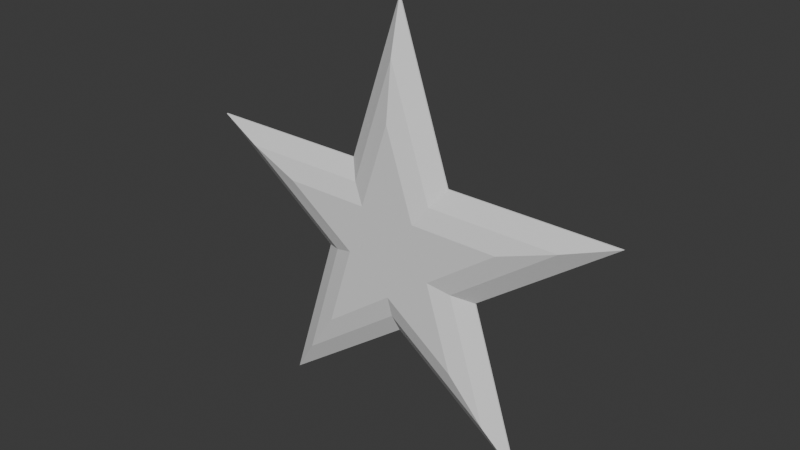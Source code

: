 # Source: Star.blend  (saved by Blender 4.0.36; exported with 4.5.12 LTS)
import bpy
from mathutils import Matrix  # noqa: F401  (used for matrix-valued properties, if any)

bpy.ops.wm.read_factory_settings(use_empty=True)
scene = bpy.context.scene
scene.name = 'Scene'

# ---- collections
col_collection = bpy.data.collections.new('Collection'); scene.collection.children.link(col_collection)

# ---- world
world_world = bpy.data.worlds.new('World'); scene.world = world_world
world_world.use_nodes = True; world_world.node_tree.nodes.clear()
_N = world_world.node_tree.nodes; _L = world_world.node_tree.links
n0 = _N.new('ShaderNodeOutputWorld'); n0.name = 'World Output'; n0.location = (300, 300)
n1 = _N.new('ShaderNodeBackground'); n1.name = 'Background'; n1.location = (10, 300)
n1.inputs[0].default_value = (0.05088, 0.05088, 0.05088, 1.0)
_L.new(n1.outputs[0], n0.inputs[0])
n0.is_active_output = True
world_world.color = (0.05088, 0.05088, 0.05088)
world_world.use_sun_shadow = False
world_world.sun_shadow_jitter_overblur = 0.0

# ---- meshes
me_cube_003 = bpy.data.meshes.new('Cube.003')
me_cube_003.from_pydata([(-0.07499, -0.01335, 1.047), (-0.1311, -0.02026, 1.113), (-0.07499, 0.01335, 1.047), (-0.1311, 0.02026, 1.113), (0.07499, -0.01335, 1.047), (0.1311, -0.02026, 1.113), (0.07499, 0.01335, 1.047), (0.1311, 0.02026, 1.113), (-0.08111, -0.02026, 0.9595), (-0.08111, 0.02026, 0.9595), (0.08111, -0.02026, 0.9595), (0.08111, 0.02026, 0.9595), (0.0, 0.02026, 1.04), (-0.0001831, 0.01335, 1.274), (0.0, -0.02026, 1.04), (-0.0001831, -0.01335, 1.274), (0.0, 0.01335, 0.9935), (0.0, -0.01335, 0.9935), (0.04635, 0.01335, 1.134), (0.02306, -0.02026, 1.04), (0.04778, -0.01335, 0.9585), (0.02306, 0.02026, 1.04), (0.04635, -0.01335, 1.134), (0.04778, 0.01335, 0.9585), (-0.02354, 0.02026, 1.04), (-0.04769, -0.01335, 1.134), (-0.04855, 0.01335, 0.9579), (-0.04769, 0.01335, 1.134), (-0.02354, -0.02026, 1.04), (-0.04855, -0.01335, 0.9579), (-0.09675, -0.0007133, 1.04), (-0.2508, -0.0007133, 1.153), (-0.2508, 0.0007133, 1.153), (-0.09675, 0.0007133, 1.04), (0.05977, 0.0007133, 1.153), (0.2508, 0.0007133, 1.153), (0.09675, 0.0007133, 1.04), (0.2508, -0.0007133, 1.153), (0.09675, -0.0007133, 1.04), (-0.06103, -0.0007133, 1.153), (-0.03756, 0.0007133, 0.9429), (-0.1544, 0.0007133, 0.8575), (0.03679, -0.0007133, 0.9435), (0.1544, -0.0007133, 0.8575), (-0.1544, -0.0007133, 0.8575), (0.1544, 0.0007133, 0.8575), (-0.06103, 0.0007133, 1.153), (0.0, 0.0007133, 1.332), (0.05977, -0.0007133, 1.153), (0.0, -0.0007133, 1.332), (0.03679, 0.0007133, 0.9435), (0.0, 0.0007133, 0.9704), (-0.03756, -0.0007133, 0.9429), (0.0, -0.0007133, 0.9704), (-0.051, -0.02026, 1.055), (-0.1939, -0.01335, 1.134), (-0.1939, 0.01335, 1.134), (-0.051, 0.02026, 1.055), (0.03156, 0.02026, 1.113), (0.1939, 0.01335, 1.134), (0.051, 0.02026, 1.055), (0.1939, -0.01335, 1.134), (0.051, -0.02026, 1.055), (-0.033, -0.02026, 1.113), (-0.06066, 0.02026, 0.9745), (-0.1195, 0.01335, 0.906), (0.05988, -0.02026, 0.9751), (0.1195, -0.01335, 0.906), (-0.1195, -0.01335, 0.906), (0.1195, 0.01335, 0.906), (-0.033, 0.02026, 1.113), (-0.0003849, 0.02026, 1.21), (0.03156, -0.02026, 1.113), (-0.0003849, -0.02026, 1.21), (0.05988, 0.02026, 0.9751), (0.0, 0.02026, 1.019), (-0.06066, -0.02026, 0.9745), (2.816e-09, -0.02026, 1.019)], [], [(30, 31, 32, 33), (21, 58, 7, 60), (36, 35, 37, 38), (28, 63, 1, 54), (28, 54, 8, 76), (46, 32, 31, 39), (50, 45, 43, 42), (21, 60, 11, 74), (30, 33, 41, 44), (36, 38, 43, 45), (24, 12, 75, 64), (40, 51, 53, 52), (34, 47, 49, 48), (19, 14, 77, 66), (19, 72, 73, 14), (24, 70, 71, 12), (62, 5, 72, 19), (62, 19, 66, 10), (35, 34, 48, 37), (12, 21, 74, 75), (51, 50, 42, 53), (12, 71, 58, 21), (57, 3, 70, 24), (41, 40, 52, 44), (57, 24, 64, 9), (47, 46, 39, 49), (14, 28, 76, 77), (14, 73, 63, 28), (0, 55, 31, 30), (56, 2, 33, 32), (59, 18, 34, 35), (6, 59, 35, 36), (61, 4, 38, 37), (55, 25, 39, 31), (65, 26, 40, 41), (67, 20, 42, 43), (68, 0, 30, 44), (4, 67, 43, 38), (69, 6, 36, 45), (2, 65, 41, 33), (13, 27, 46, 47), (15, 22, 48, 49), (16, 23, 50, 51), (17, 29, 52, 53), (18, 13, 47, 34), (20, 17, 53, 42), (22, 61, 37, 48), (23, 69, 45, 50), (25, 15, 49, 39), (26, 16, 51, 40), (27, 56, 32, 46), (29, 68, 44, 52), (54, 1, 55, 0), (3, 57, 2, 56), (7, 58, 18, 59), (60, 7, 59, 6), (5, 62, 4, 61), (1, 63, 25, 55), (9, 64, 26, 65), (10, 66, 20, 67), (8, 54, 0, 68), (62, 10, 67, 4), (11, 60, 6, 69), (57, 9, 65, 2), (71, 70, 27, 13), (73, 72, 22, 15), (75, 74, 23, 16), (77, 76, 29, 17), (58, 71, 13, 18), (66, 77, 17, 20), (72, 5, 61, 22), (74, 11, 69, 23), (63, 73, 15, 25), (64, 75, 16, 26), (70, 3, 56, 27), (76, 8, 68, 29)])
_uv = me_cube_003.uv_layers.new(name='UVMap')
_uv.uv.foreach_set('vector', [0.375, 0.0, 0.625, 0.0, 0.625, 0.25, 0.375, 0.25, 0.375, 0.4048, 0.5024, 0.3959, 0.5307, 0.4609, 0.375, 0.4452, 0.375, 0.5, 0.625, 0.5, 0.625, 0.75, 0.375, 0.75, 0.375, 0.9054, 0.5041, 0.8968, 0.5309, 0.9609, 0.375, 0.9452, 0.375, 0.9054, 0.375, 0.9452, 0.375, 0.954, 0.375, 0.9358, 0.7804, 0.5, 0.875, 0.5, 0.875, 0.75, 0.7804, 0.75, 0.2798, 0.5, 0.375, 0.5, 0.375, 0.75, 0.2798, 0.75, 0.375, 0.4048, 0.375, 0.4452, 0.375, 0.454, 0.375, 0.4351, 0.375, 0.0, 0.375, 0.25, 0.375, 0.25, 0.375, 0.0, 0.375, 0.5, 0.375, 0.75, 0.375, 0.75, 0.375, 0.5, 0.375, 0.3446, 0.375, 0.375, 0.375, 0.375, 0.375, 0.3166, 0.2196, 0.5, 0.25, 0.5, 0.25, 0.75, 0.2196, 0.75, 0.7202, 0.5, 0.75, 0.5, 0.75, 0.75, 0.7202, 0.75, 0.375, 0.8452, 0.375, 0.875, 0.375, 0.875, 0.375, 0.8173, 0.375, 0.8452, 0.5395, 0.8587, 0.5209, 0.8752, 0.375, 0.875, 0.375, 0.3446, 0.5395, 0.3576, 0.5191, 0.3748, 0.375, 0.375, 0.375, 0.8047, 0.5349, 0.7896, 0.5395, 0.8587, 0.375, 0.8452, 0.375, 0.8047, 0.375, 0.8452, 0.375, 0.8173, 0.375, 0.7965, 0.625, 0.5, 0.7202, 0.5, 0.7202, 0.75, 0.625, 0.75, 0.375, 0.375, 0.375, 0.4048, 0.375, 0.4351, 0.375, 0.375, 0.25, 0.5, 0.2798, 0.5, 0.2798, 0.75, 0.25, 0.75, 0.375, 0.375, 0.5191, 0.3748, 0.5024, 0.3959, 0.375, 0.4048, 0.375, 0.3047, 0.5349, 0.2896, 0.5395, 0.3576, 0.375, 0.3446, 0.125, 0.5, 0.2196, 0.5, 0.2196, 0.75, 0.125, 0.75, 0.375, 0.3047, 0.375, 0.3446, 0.375, 0.3166, 0.375, 0.2965, 0.75, 0.5, 0.7804, 0.5, 0.7804, 0.75, 0.75, 0.75, 0.375, 0.875, 0.375, 0.9054, 0.375, 0.9358, 0.375, 0.875, 0.375, 0.875, 0.5209, 0.8752, 0.5041, 0.8968, 0.375, 0.9054, 0.375, 0.9739, 0.5837, 0.9837, 0.625, 1.0, 0.375, 1.0, 0.5837, 0.2663, 0.375, 0.2761, 0.375, 0.25, 0.625, 0.25, 0.5837, 0.4836, 0.5652, 0.401, 0.625, 0.4048, 0.625, 0.5, 0.375, 0.4739, 0.5837, 0.4836, 0.625, 0.5, 0.375, 0.5, 0.5837, 0.7664, 0.375, 0.7761, 0.375, 0.75, 0.625, 0.75, 0.5837, 0.9837, 0.5661, 0.9017, 0.625, 0.9054, 0.625, 1.0, 0.375, 0.2708, 0.375, 0.3319, 0.375, 0.3446, 0.375, 0.25, 0.375, 0.7708, 0.375, 0.8326, 0.375, 0.8452, 0.375, 0.75, 0.375, 0.9792, 0.375, 0.9739, 0.375, 1.0, 0.375, 1.0, 0.375, 0.7761, 0.375, 0.7708, 0.375, 0.75, 0.375, 0.75, 0.375, 0.4792, 0.375, 0.4739, 0.375, 0.5, 0.375, 0.5, 0.375, 0.2761, 0.375, 0.2708, 0.375, 0.25, 0.375, 0.25, 0.5746, 0.3749, 0.5837, 0.3505, 0.625, 0.3446, 0.625, 0.375, 0.5755, 0.8751, 0.5837, 0.8513, 0.625, 0.8452, 0.625, 0.875, 0.375, 0.375, 0.375, 0.419, 0.375, 0.4048, 0.375, 0.375, 0.375, 0.875, 0.375, 0.9197, 0.375, 0.9054, 0.375, 0.875, 0.5652, 0.401, 0.5746, 0.3749, 0.625, 0.375, 0.625, 0.4048, 0.375, 0.8326, 0.375, 0.875, 0.375, 0.875, 0.375, 0.8452, 0.5837, 0.8513, 0.5837, 0.7664, 0.625, 0.75, 0.625, 0.8452, 0.375, 0.419, 0.375, 0.4792, 0.375, 0.5, 0.375, 0.4048, 0.5661, 0.9017, 0.5755, 0.8751, 0.625, 0.875, 0.625, 0.9054, 0.375, 0.3319, 0.375, 0.375, 0.375, 0.375, 0.375, 0.3446, 0.5837, 0.3505, 0.5837, 0.2663, 0.625, 0.25, 0.625, 0.3446, 0.375, 0.9197, 0.375, 0.9792, 0.375, 1.0, 0.375, 0.9054, 0.375, 0.9452, 0.5309, 0.9609, 0.5837, 0.9837, 0.375, 0.9739, 0.5349, 0.2896, 0.375, 0.3047, 0.375, 0.2761, 0.5837, 0.2663, 0.5307, 0.4609, 0.5024, 0.3959, 0.5652, 0.401, 0.5837, 0.4836, 0.375, 0.4452, 0.5307, 0.4609, 0.5837, 0.4836, 0.375, 0.4739, 0.5349, 0.7896, 0.375, 0.8047, 0.375, 0.7761, 0.5837, 0.7664, 0.5309, 0.9609, 0.5041, 0.8968, 0.5661, 0.9017, 0.5837, 0.9837, 0.375, 0.2965, 0.375, 0.3166, 0.375, 0.3319, 0.375, 0.2708, 0.375, 0.7965, 0.375, 0.8173, 0.375, 0.8326, 0.375, 0.7708, 0.375, 0.954, 0.375, 0.9452, 0.375, 0.9739, 0.375, 0.9792, 0.375, 0.8047, 0.375, 0.7965, 0.375, 0.7708, 0.375, 0.7761, 0.375, 0.454, 0.375, 0.4452, 0.375, 0.4739, 0.375, 0.4792, 0.375, 0.3047, 0.375, 0.2965, 0.375, 0.2708, 0.375, 0.2761, 0.5191, 0.3748, 0.5395, 0.3576, 0.5837, 0.3505, 0.5746, 0.3749, 0.5209, 0.8752, 0.5395, 0.8587, 0.5837, 0.8513, 0.5755, 0.8751, 0.375, 0.375, 0.375, 0.4351, 0.375, 0.419, 0.375, 0.375, 0.375, 0.875, 0.375, 0.9358, 0.375, 0.9197, 0.375, 0.875, 0.5024, 0.3959, 0.5191, 0.3748, 0.5746, 0.3749, 0.5652, 0.401, 0.375, 0.8173, 0.375, 0.875, 0.375, 0.875, 0.375, 0.8326, 0.5395, 0.8587, 0.5349, 0.7896, 0.5837, 0.7664, 0.5837, 0.8513, 0.375, 0.4351, 0.375, 0.454, 0.375, 0.4792, 0.375, 0.419, 0.5041, 0.8968, 0.5209, 0.8752, 0.5755, 0.8751, 0.5661, 0.9017, 0.375, 0.3166, 0.375, 0.375, 0.375, 0.375, 0.375, 0.3319, 0.5395, 0.3576, 0.5349, 0.2896, 0.5837, 0.2663, 0.5837, 0.3505, 0.375, 0.9358, 0.375, 0.954, 0.375, 0.9792, 0.375, 0.9197])
me_cube_003.update()

# ---- objects
ob_cube = bpy.data.objects.new('Cube', me_cube_003)

# ---- transforms, parenting, visibility, modifiers, constraints
ob_cube.location = (0.0, 0.0, 0.0)

# ---- collection membership
col_collection.objects.link(ob_cube)

# ---- scene / render settings (as saved in the file)
scene.frame_start = 1; scene.frame_end = 250; scene.frame_set(23)
scene.render.engine = 'BLENDER_EEVEE_NEXT'
scene.render.fps = 25
scene.cycles.sampling_pattern = 'TABULATED_SOBOL'
bpy.context.view_layer.update()

# ---- added for rendering (the .blend has no active camera and no usable light): camera, sun
cam_auto = bpy.data.cameras.new('AutoCamera')
cam_auto.lens = 50.0
cam_auto.sensor_width = 36.0
cam_auto.clip_end = 1000.0
ob_auto_camera = bpy.data.objects.new('AutoCamera', cam_auto)
scene.collection.objects.link(ob_auto_camera)
ob_auto_camera.location = (0.640222, -0.768267, 1.60713)
ob_auto_camera.rotation_euler = (1.09748, -7.21219e-08, 0.694738)
scene.camera = ob_auto_camera
light_auto_sun = bpy.data.lights.new('AutoSun', 'SUN')
light_auto_sun.energy = 3.0
light_auto_sun.angle = 0.0523599
ob_auto_sun = bpy.data.objects.new('AutoSun', light_auto_sun)
scene.collection.objects.link(ob_auto_sun)
ob_auto_sun.rotation_euler = (0.872665, 0.174533, 0.523599)
bpy.context.view_layer.update()
